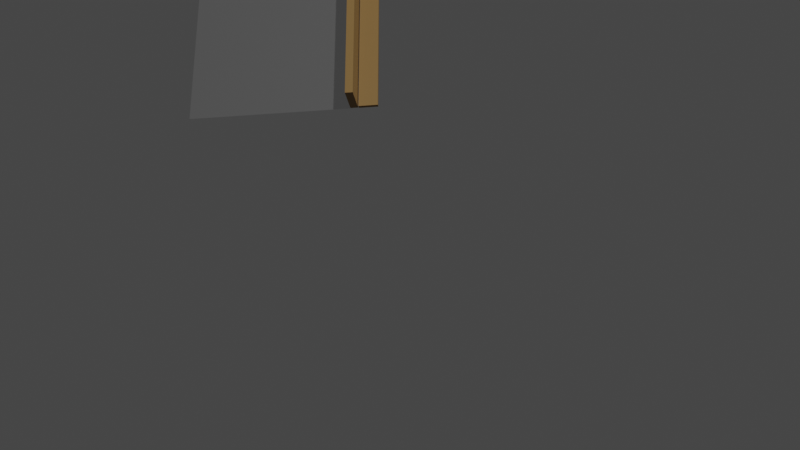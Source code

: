 # Source: rakel.blend  (saved by Blender 3.5.10; exported with 4.5.12 LTS)
import bpy
from mathutils import Matrix  # noqa: F401  (used for matrix-valued properties, if any)

bpy.ops.wm.read_factory_settings(use_empty=True)
scene = bpy.context.scene
scene.name = 'Scene'

# ---- collections
col_collection = bpy.data.collections.new('Collection'); scene.collection.children.link(col_collection)
col_rakel = bpy.data.collections.new('Rakel'); col_collection.children.link(col_rakel)

# ---- materials (node trees are filled in below, after node groups)
mat_material_transparent = bpy.data.materials.new('Material.Transparent')
mat_material_transparent.surface_render_method = 'BLENDED'
mat_material_transparent.blend_method = 'BLEND'
mat_material_transparent.use_transparent_shadow = False
mat_material_wood = bpy.data.materials.new('Material.Wood')
mat_material_wood.use_transparent_shadow = False

# ---- material node trees
mat_material_transparent.use_nodes = True; mat_material_transparent.node_tree.nodes.clear()
_N = mat_material_transparent.node_tree.nodes; _L = mat_material_transparent.node_tree.links
n0 = _N.new('ShaderNodeBsdfPrincipled'); n0.name = 'Principled BSDF'; n0.location = (10, 300)
n0.distribution = 'GGX'
n0.subsurface_method = 'RANDOM_WALK_SKIN'
n0.inputs[0].default_value = (0.2846, 0.2846, 0.2846, 1.0)
n0.inputs[3].default_value = 1.45
n0.inputs[4].default_value = 0.2
n0.inputs[27].default_value = (0.0, 0.0, 0.0, 1.0)
n0.inputs[28].default_value = 1.0
n1 = _N.new('ShaderNodeOutputMaterial'); n1.name = 'Material Output'; n1.location = (300, 300)
_L.new(n0.outputs[0], n1.inputs[0])
n1.is_active_output = True
mat_material_wood.use_nodes = True; mat_material_wood.node_tree.nodes.clear()
_N = mat_material_wood.node_tree.nodes; _L = mat_material_wood.node_tree.links
n0 = _N.new('ShaderNodeBsdfPrincipled'); n0.name = 'Principled BSDF'; n0.location = (10, 300)
n0.distribution = 'GGX'
n0.subsurface_method = 'RANDOM_WALK_SKIN'
n0.inputs[0].default_value = (0.2846, 0.1648, 0.05364, 1.0)
n0.inputs[3].default_value = 1.45
n0.inputs[27].default_value = (0.0, 0.0, 0.0, 1.0)
n0.inputs[28].default_value = 1.0
n1 = _N.new('ShaderNodeOutputMaterial'); n1.name = 'Material Output'; n1.location = (300, 300)
_L.new(n0.outputs[0], n1.inputs[0])
n1.is_active_output = True

# ---- world
world_world = bpy.data.worlds.new('World'); scene.world = world_world
world_world.use_nodes = True; world_world.node_tree.nodes.clear()
_N = world_world.node_tree.nodes; _L = world_world.node_tree.links
n0 = _N.new('ShaderNodeOutputWorld'); n0.name = 'World Output'; n0.location = (300, 300)
n1 = _N.new('ShaderNodeBackground'); n1.name = 'Background'; n1.location = (10, 300)
n1.inputs[0].default_value = (0.05088, 0.05088, 0.05088, 1.0)
_L.new(n1.outputs[0], n0.inputs[0])
n0.is_active_output = True
world_world.color = (0.05088, 0.05088, 0.05088)
world_world.use_sun_shadow = False
world_world.sun_shadow_jitter_overblur = 0.0

# ---- cameras
cam_camera = bpy.data.cameras.new('Camera')
cam_camera.clip_end = 100.0
cam_camera.ortho_scale = 7.314

# ---- lights
light_light = bpy.data.lights.new('Light', 'POINT')
light_light.transmission_factor = 0.0
light_light.energy = 1000.0
light_light.shadow_soft_size = 0.1
light_light.shadow_maximum_resolution = 0.006
light_light.use_absolute_resolution = True

# ---- meshes
me_plane = bpy.data.meshes.new('Plane')
me_plane.from_pydata([(-1.0, -1.0, 0.0), (1.0, -1.0, 0.0), (-1.0, 1.0, 0.0), (1.0, 1.0, 0.0)], [], [(0, 1, 3, 2)])
_uv = me_plane.uv_layers.new(name='UVMap')
_uv.uv.foreach_set('vector', [0.0, 0.0, 1.0, 0.0, 1.0, 1.0, 0.0, 1.0])
me_plane.materials.append(mat_material_transparent)
me_plane.update()
me_cube = bpy.data.meshes.new('Cube')
me_cube.from_pydata([(1.0, 1.0, 1.0), (1.0, 1.0, -1.0), (1.0, -1.0, 1.0), (1.0, -1.0, -1.0), (-1.0, 1.0, 1.0), (-1.0, 1.0, -1.0), (-1.0, -1.0, 1.0), (-1.0, -1.0, -1.0)], [], [(0, 4, 6, 2), (3, 2, 6, 7), (7, 6, 4, 5), (5, 1, 3, 7), (1, 0, 2, 3), (5, 4, 0, 1)])
_uv = me_cube.uv_layers.new(name='UVMap')
_uv.uv.foreach_set('vector', [0.625, 0.5, 0.875, 0.5, 0.875, 0.75, 0.625, 0.75, 0.375, 0.75, 0.625, 0.75, 0.625, 1.0, 0.375, 1.0, 0.375, 0.0, 0.625, 0.0, 0.625, 0.25, 0.375, 0.25, 0.125, 0.5, 0.375, 0.5, 0.375, 0.75, 0.125, 0.75, 0.375, 0.5, 0.625, 0.5, 0.625, 0.75, 0.375, 0.75, 0.375, 0.25, 0.625, 0.25, 0.625, 0.5, 0.375, 0.5])
me_cube.materials.append(mat_material_wood)
me_cube.use_mirror_vertex_groups = False
me_cube.update()
me_cube_001 = bpy.data.meshes.new('Cube.001')
me_cube_001.from_pydata([(-1.0, -1.0, -1.0), (-1.0, -1.0, 1.0), (-1.0, 1.0, -1.0), (-1.0, 1.0, 1.0), (1.0, -1.0, -1.0), (1.0, -1.0, 1.0), (1.0, 1.0, -1.0), (1.0, 1.0, 1.0)], [], [(0, 1, 3, 2), (2, 3, 7, 6), (6, 7, 5, 4), (4, 5, 1, 0), (2, 6, 4, 0), (7, 3, 1, 5)])
_uv = me_cube_001.uv_layers.new(name='UVMap')
_uv.uv.foreach_set('vector', [0.375, 0.0, 0.625, 0.0, 0.625, 0.25, 0.375, 0.25, 0.375, 0.25, 0.625, 0.25, 0.625, 0.5, 0.375, 0.5, 0.375, 0.5, 0.625, 0.5, 0.625, 0.75, 0.375, 0.75, 0.375, 0.75, 0.625, 0.75, 0.625, 1.0, 0.375, 1.0, 0.125, 0.5, 0.375, 0.5, 0.375, 0.75, 0.125, 0.75, 0.625, 0.5, 0.875, 0.5, 0.875, 0.75, 0.625, 0.75])
me_cube_001.materials.append(mat_material_wood)
me_cube_001.update()

# ---- objects
ob_light = bpy.data.objects.new('Light', light_light)
ob_camera = bpy.data.objects.new('Camera', cam_camera)
ob_plane = bpy.data.objects.new('Plane', me_plane)
ob_handleplane = bpy.data.objects.new('HandlePlane', me_cube)
ob_handle = bpy.data.objects.new('Handle', me_cube_001)

# ---- transforms, parenting, visibility, modifiers, constraints
ob_light.location = (4.076, 1.005, 5.904)
ob_light.rotation_euler = (0.6503, 0.05522, 1.866)
ob_light.lock_rotations_4d = False
ob_light.empty_display_type = 'ARROWS'
ob_light.color = (0.0, 0.0, 0.0, 0.0)
ob_light.lineart.crease_threshold = 0.0
ob_camera.location = (1.791, -2.746, 4.958)
ob_camera.rotation_euler = (0.3944, 0.1361, 0.0)
ob_camera.lock_rotations_4d = False
ob_camera.empty_display_type = 'ARROWS'
ob_camera.color = (0.0, 0.0, 0.0, 0.0)
ob_camera.display_type = 'WIRE'
ob_camera.lineart.crease_threshold = 0.0
ob_plane.location = (0.5, 0.5, 0.0)
ob_plane.scale = (0.5, 0.5, 1.0)
ob_handleplane.location = (0.95, 0.5, 0.01)
ob_handleplane.scale = (0.05, 0.5, 0.01)
ob_handleplane.lock_rotations_4d = False
ob_handleplane.empty_display_type = 'ARROWS'
ob_handleplane.lineart.crease_threshold = 0.0
ob_handle.location = (0.875, 0.5026, 0.08)
ob_handle.scale = (0.02, 0.5, 0.08)

# ---- collection membership
col_collection.objects.link(ob_light)
col_collection.objects.link(ob_camera)
col_rakel.objects.link(ob_plane)
col_rakel.objects.link(ob_handleplane)
col_rakel.objects.link(ob_handle)

# ---- scene / render settings (as saved in the file)
scene.camera = ob_camera
scene.frame_start = 1; scene.frame_end = 250; scene.frame_set(1)
scene.render.engine = 'BLENDER_EEVEE_NEXT'
scene.cycles.sampling_pattern = 'TABULATED_SOBOL'
scene.view_settings.view_transform = 'Filmic'
bpy.context.view_layer.update()
